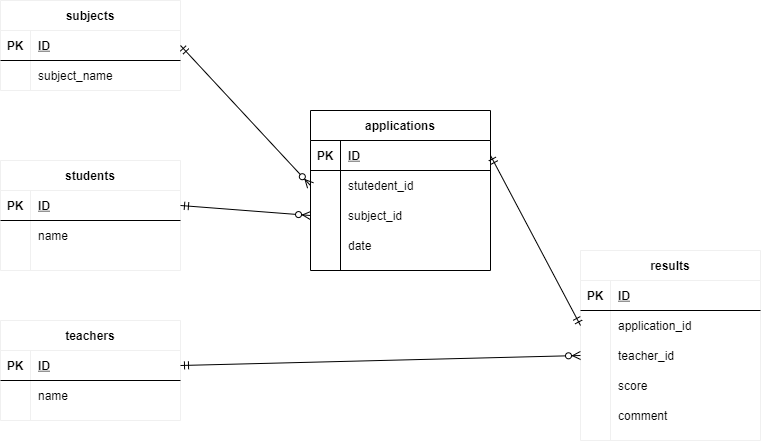

The diagram above was exported from draw.io. Its source (the exported page's mxGraphModel, read from the mxfile embedded in the PNG):
<mxGraphModel dx="304" dy="1704" grid="1" gridSize="10" guides="1" tooltips="1" connect="1" arrows="1" fold="1" page="1" pageScale="1" pageWidth="827" pageHeight="1169" math="0" shadow="0">
  <root>
    <mxCell id="0" />
    <mxCell id="1" parent="0" />
    <mxCell id="15" value="subjects" style="shape=table;startSize=30;container=1;collapsible=1;childLayout=tableLayout;fixedRows=1;rowLines=0;fontStyle=1;align=center;resizeLast=1;strokeColor=#f0f0f0;" parent="1" vertex="1">
      <mxGeometry x="40" y="-1120" width="180" height="90" as="geometry" />
    </mxCell>
    <mxCell id="16" value="" style="shape=partialRectangle;collapsible=0;dropTarget=0;pointerEvents=0;fillColor=none;top=0;left=0;bottom=1;right=0;points=[[0,0.5],[1,0.5]];portConstraint=eastwest;" parent="15" vertex="1">
      <mxGeometry y="30" width="180" height="30" as="geometry" />
    </mxCell>
    <mxCell id="17" value="PK" style="shape=partialRectangle;connectable=0;fillColor=none;top=0;left=0;bottom=0;right=0;fontStyle=1;overflow=hidden;" parent="16" vertex="1">
      <mxGeometry width="30" height="30" as="geometry" />
    </mxCell>
    <mxCell id="18" value="ID" style="shape=partialRectangle;connectable=0;fillColor=none;top=0;left=0;bottom=0;right=0;align=left;spacingLeft=6;fontStyle=5;overflow=hidden;" parent="16" vertex="1">
      <mxGeometry x="30" width="150" height="30" as="geometry" />
    </mxCell>
    <mxCell id="19" value="" style="shape=partialRectangle;collapsible=0;dropTarget=0;pointerEvents=0;fillColor=none;top=0;left=0;bottom=0;right=0;points=[[0,0.5],[1,0.5]];portConstraint=eastwest;" parent="15" vertex="1">
      <mxGeometry y="60" width="180" height="30" as="geometry" />
    </mxCell>
    <mxCell id="20" value="" style="shape=partialRectangle;connectable=0;fillColor=none;top=0;left=0;bottom=0;right=0;editable=1;overflow=hidden;" parent="19" vertex="1">
      <mxGeometry width="30" height="30" as="geometry" />
    </mxCell>
    <mxCell id="21" value="subject_name" style="shape=partialRectangle;connectable=0;fillColor=none;top=0;left=0;bottom=0;right=0;align=left;spacingLeft=6;overflow=hidden;" parent="19" vertex="1">
      <mxGeometry x="30" width="150" height="30" as="geometry" />
    </mxCell>
    <mxCell id="29" value="teachers" style="shape=table;startSize=30;container=1;collapsible=1;childLayout=tableLayout;fixedRows=1;rowLines=0;fontStyle=1;align=center;resizeLast=1;strokeColor=#f0f0f0;" parent="1" vertex="1">
      <mxGeometry x="40" y="-800" width="180" height="100" as="geometry" />
    </mxCell>
    <mxCell id="30" value="" style="shape=partialRectangle;collapsible=0;dropTarget=0;pointerEvents=0;fillColor=none;top=0;left=0;bottom=1;right=0;points=[[0,0.5],[1,0.5]];portConstraint=eastwest;" parent="29" vertex="1">
      <mxGeometry y="30" width="180" height="30" as="geometry" />
    </mxCell>
    <mxCell id="31" value="PK" style="shape=partialRectangle;connectable=0;fillColor=none;top=0;left=0;bottom=0;right=0;fontStyle=1;overflow=hidden;" parent="30" vertex="1">
      <mxGeometry width="30" height="30" as="geometry" />
    </mxCell>
    <mxCell id="32" value="ID" style="shape=partialRectangle;connectable=0;fillColor=none;top=0;left=0;bottom=0;right=0;align=left;spacingLeft=6;fontStyle=5;overflow=hidden;" parent="30" vertex="1">
      <mxGeometry x="30" width="150" height="30" as="geometry" />
    </mxCell>
    <mxCell id="36" value="" style="shape=partialRectangle;collapsible=0;dropTarget=0;pointerEvents=0;fillColor=none;top=0;left=0;bottom=0;right=0;points=[[0,0.5],[1,0.5]];portConstraint=eastwest;" parent="29" vertex="1">
      <mxGeometry y="60" width="180" height="30" as="geometry" />
    </mxCell>
    <mxCell id="37" value="" style="shape=partialRectangle;connectable=0;fillColor=none;top=0;left=0;bottom=0;right=0;editable=1;overflow=hidden;" parent="36" vertex="1">
      <mxGeometry width="30" height="30" as="geometry" />
    </mxCell>
    <mxCell id="38" value="name" style="shape=partialRectangle;connectable=0;fillColor=none;top=0;left=0;bottom=0;right=0;align=left;spacingLeft=6;overflow=hidden;" parent="36" vertex="1">
      <mxGeometry x="30" width="150" height="30" as="geometry" />
    </mxCell>
    <mxCell id="42" value="results" style="shape=table;startSize=30;container=1;collapsible=1;childLayout=tableLayout;fixedRows=1;rowLines=0;fontStyle=1;align=center;resizeLast=1;strokeColor=#f0f0f0;" parent="1" vertex="1">
      <mxGeometry x="620" y="-870" width="180" height="190" as="geometry" />
    </mxCell>
    <mxCell id="43" value="" style="shape=partialRectangle;collapsible=0;dropTarget=0;pointerEvents=0;fillColor=none;top=0;left=0;bottom=1;right=0;points=[[0,0.5],[1,0.5]];portConstraint=eastwest;" parent="42" vertex="1">
      <mxGeometry y="30" width="180" height="30" as="geometry" />
    </mxCell>
    <mxCell id="44" value="PK" style="shape=partialRectangle;connectable=0;fillColor=none;top=0;left=0;bottom=0;right=0;fontStyle=1;overflow=hidden;" parent="43" vertex="1">
      <mxGeometry width="30" height="30" as="geometry" />
    </mxCell>
    <mxCell id="45" value="ID" style="shape=partialRectangle;connectable=0;fillColor=none;top=0;left=0;bottom=0;right=0;align=left;spacingLeft=6;fontStyle=5;overflow=hidden;" parent="43" vertex="1">
      <mxGeometry x="30" width="150" height="30" as="geometry" />
    </mxCell>
    <mxCell id="49" value="" style="shape=partialRectangle;collapsible=0;dropTarget=0;pointerEvents=0;fillColor=none;top=0;left=0;bottom=0;right=0;points=[[0,0.5],[1,0.5]];portConstraint=eastwest;" parent="42" vertex="1">
      <mxGeometry y="60" width="180" height="30" as="geometry" />
    </mxCell>
    <mxCell id="50" value="" style="shape=partialRectangle;connectable=0;fillColor=none;top=0;left=0;bottom=0;right=0;editable=1;overflow=hidden;" parent="49" vertex="1">
      <mxGeometry width="30" height="30" as="geometry" />
    </mxCell>
    <mxCell id="51" value="application_id" style="shape=partialRectangle;connectable=0;fillColor=none;top=0;left=0;bottom=0;right=0;align=left;spacingLeft=6;overflow=hidden;" parent="49" vertex="1">
      <mxGeometry x="30" width="150" height="30" as="geometry" />
    </mxCell>
    <mxCell id="86" style="shape=partialRectangle;collapsible=0;dropTarget=0;pointerEvents=0;fillColor=none;top=0;left=0;bottom=0;right=0;points=[[0,0.5],[1,0.5]];portConstraint=eastwest;" parent="42" vertex="1">
      <mxGeometry y="90" width="180" height="30" as="geometry" />
    </mxCell>
    <mxCell id="87" style="shape=partialRectangle;connectable=0;fillColor=none;top=0;left=0;bottom=0;right=0;editable=1;overflow=hidden;" parent="86" vertex="1">
      <mxGeometry width="30" height="30" as="geometry" />
    </mxCell>
    <mxCell id="88" value="teacher_id" style="shape=partialRectangle;connectable=0;fillColor=none;top=0;left=0;bottom=0;right=0;align=left;spacingLeft=6;overflow=hidden;" parent="86" vertex="1">
      <mxGeometry x="30" width="150" height="30" as="geometry" />
    </mxCell>
    <mxCell id="131" style="shape=partialRectangle;collapsible=0;dropTarget=0;pointerEvents=0;fillColor=none;top=0;left=0;bottom=0;right=0;points=[[0,0.5],[1,0.5]];portConstraint=eastwest;" parent="42" vertex="1">
      <mxGeometry y="120" width="180" height="30" as="geometry" />
    </mxCell>
    <mxCell id="132" style="shape=partialRectangle;connectable=0;fillColor=none;top=0;left=0;bottom=0;right=0;editable=1;overflow=hidden;" parent="131" vertex="1">
      <mxGeometry width="30" height="30" as="geometry" />
    </mxCell>
    <mxCell id="133" value="score" style="shape=partialRectangle;connectable=0;fillColor=none;top=0;left=0;bottom=0;right=0;align=left;spacingLeft=6;overflow=hidden;" parent="131" vertex="1">
      <mxGeometry x="30" width="150" height="30" as="geometry" />
    </mxCell>
    <mxCell id="156" style="shape=partialRectangle;collapsible=0;dropTarget=0;pointerEvents=0;fillColor=none;top=0;left=0;bottom=0;right=0;points=[[0,0.5],[1,0.5]];portConstraint=eastwest;" parent="42" vertex="1">
      <mxGeometry y="150" width="180" height="30" as="geometry" />
    </mxCell>
    <mxCell id="157" style="shape=partialRectangle;connectable=0;fillColor=none;top=0;left=0;bottom=0;right=0;editable=1;overflow=hidden;" parent="156" vertex="1">
      <mxGeometry width="30" height="30" as="geometry" />
    </mxCell>
    <mxCell id="158" value="comment" style="shape=partialRectangle;connectable=0;fillColor=none;top=0;left=0;bottom=0;right=0;align=left;spacingLeft=6;overflow=hidden;" parent="156" vertex="1">
      <mxGeometry x="30" width="150" height="30" as="geometry" />
    </mxCell>
    <mxCell id="70" value="students" style="shape=table;startSize=30;container=1;collapsible=1;childLayout=tableLayout;fixedRows=1;rowLines=0;fontStyle=1;align=center;resizeLast=1;strokeColor=#f0f0f0;" parent="1" vertex="1">
      <mxGeometry x="40" y="-960" width="180" height="110" as="geometry" />
    </mxCell>
    <mxCell id="71" value="" style="shape=partialRectangle;collapsible=0;dropTarget=0;pointerEvents=0;fillColor=none;top=0;left=0;bottom=1;right=0;points=[[0,0.5],[1,0.5]];portConstraint=eastwest;" parent="70" vertex="1">
      <mxGeometry y="30" width="180" height="30" as="geometry" />
    </mxCell>
    <mxCell id="72" value="PK" style="shape=partialRectangle;connectable=0;fillColor=none;top=0;left=0;bottom=0;right=0;fontStyle=1;overflow=hidden;" parent="71" vertex="1">
      <mxGeometry width="30" height="30" as="geometry" />
    </mxCell>
    <mxCell id="73" value="ID" style="shape=partialRectangle;connectable=0;fillColor=none;top=0;left=0;bottom=0;right=0;align=left;spacingLeft=6;fontStyle=5;overflow=hidden;" parent="71" vertex="1">
      <mxGeometry x="30" width="150" height="30" as="geometry" />
    </mxCell>
    <mxCell id="74" value="" style="shape=partialRectangle;collapsible=0;dropTarget=0;pointerEvents=0;fillColor=none;top=0;left=0;bottom=0;right=0;points=[[0,0.5],[1,0.5]];portConstraint=eastwest;" parent="70" vertex="1">
      <mxGeometry y="60" width="180" height="30" as="geometry" />
    </mxCell>
    <mxCell id="75" value="" style="shape=partialRectangle;connectable=0;fillColor=none;top=0;left=0;bottom=0;right=0;editable=1;overflow=hidden;" parent="74" vertex="1">
      <mxGeometry width="30" height="30" as="geometry" />
    </mxCell>
    <mxCell id="76" value="name" style="shape=partialRectangle;connectable=0;fillColor=none;top=0;left=0;bottom=0;right=0;align=left;spacingLeft=6;overflow=hidden;" parent="74" vertex="1">
      <mxGeometry x="30" width="150" height="30" as="geometry" />
    </mxCell>
    <mxCell id="135" value="" style="fontSize=12;html=1;endArrow=ERzeroToMany;startArrow=ERmandOne;exitX=1;exitY=0.5;exitDx=0;exitDy=0;entryX=0;entryY=0.5;entryDx=0;entryDy=0;" parent="1" source="30" target="86" edge="1">
      <mxGeometry width="100" height="100" relative="1" as="geometry">
        <mxPoint x="620" y="-920" as="sourcePoint" />
        <mxPoint x="720" y="-1020" as="targetPoint" />
      </mxGeometry>
    </mxCell>
    <mxCell id="150" value="" style="fontSize=12;html=1;endArrow=ERzeroToMany;startArrow=ERmandOne;exitX=1;exitY=0.5;exitDx=0;exitDy=0;entryX=0;entryY=0.5;entryDx=0;entryDy=0;" parent="1" source="71" target="169" edge="1">
      <mxGeometry width="100" height="100" relative="1" as="geometry">
        <mxPoint x="370" y="-970" as="sourcePoint" />
        <mxPoint x="388.81999999999994" y="-801.26" as="targetPoint" />
      </mxGeometry>
    </mxCell>
    <mxCell id="151" value="" style="fontSize=12;html=1;endArrow=ERzeroToMany;startArrow=ERmandOne;exitX=1;exitY=0.5;exitDx=0;exitDy=0;entryX=0;entryY=0.5;entryDx=0;entryDy=0;" parent="1" source="16" target="166" edge="1">
      <mxGeometry width="100" height="100" relative="1" as="geometry">
        <mxPoint x="220" y="-1000" as="sourcePoint" />
        <mxPoint x="370" y="-835" as="targetPoint" />
      </mxGeometry>
    </mxCell>
    <mxCell id="162" value="applications" style="shape=table;startSize=30;container=1;collapsible=1;childLayout=tableLayout;fixedRows=1;rowLines=0;fontStyle=1;align=center;resizeLast=1;" parent="1" vertex="1">
      <mxGeometry x="350" y="-1010" width="180" height="160" as="geometry" />
    </mxCell>
    <mxCell id="163" value="" style="shape=partialRectangle;collapsible=0;dropTarget=0;pointerEvents=0;fillColor=none;top=0;left=0;bottom=1;right=0;points=[[0,0.5],[1,0.5]];portConstraint=eastwest;" parent="162" vertex="1">
      <mxGeometry y="30" width="180" height="30" as="geometry" />
    </mxCell>
    <mxCell id="164" value="PK" style="shape=partialRectangle;connectable=0;fillColor=none;top=0;left=0;bottom=0;right=0;fontStyle=1;overflow=hidden;" parent="163" vertex="1">
      <mxGeometry width="30" height="30" as="geometry" />
    </mxCell>
    <mxCell id="165" value="ID" style="shape=partialRectangle;connectable=0;fillColor=none;top=0;left=0;bottom=0;right=0;align=left;spacingLeft=6;fontStyle=5;overflow=hidden;" parent="163" vertex="1">
      <mxGeometry x="30" width="150" height="30" as="geometry" />
    </mxCell>
    <mxCell id="166" value="" style="shape=partialRectangle;collapsible=0;dropTarget=0;pointerEvents=0;fillColor=none;top=0;left=0;bottom=0;right=0;points=[[0,0.5],[1,0.5]];portConstraint=eastwest;" parent="162" vertex="1">
      <mxGeometry y="60" width="180" height="30" as="geometry" />
    </mxCell>
    <mxCell id="167" value="" style="shape=partialRectangle;connectable=0;fillColor=none;top=0;left=0;bottom=0;right=0;editable=1;overflow=hidden;" parent="166" vertex="1">
      <mxGeometry width="30" height="30" as="geometry" />
    </mxCell>
    <mxCell id="168" value="stutedent_id" style="shape=partialRectangle;connectable=0;fillColor=none;top=0;left=0;bottom=0;right=0;align=left;spacingLeft=6;overflow=hidden;" parent="166" vertex="1">
      <mxGeometry x="30" width="150" height="30" as="geometry" />
    </mxCell>
    <mxCell id="169" value="" style="shape=partialRectangle;collapsible=0;dropTarget=0;pointerEvents=0;fillColor=none;top=0;left=0;bottom=0;right=0;points=[[0,0.5],[1,0.5]];portConstraint=eastwest;" parent="162" vertex="1">
      <mxGeometry y="90" width="180" height="30" as="geometry" />
    </mxCell>
    <mxCell id="170" value="" style="shape=partialRectangle;connectable=0;fillColor=none;top=0;left=0;bottom=0;right=0;editable=1;overflow=hidden;" parent="169" vertex="1">
      <mxGeometry width="30" height="30" as="geometry" />
    </mxCell>
    <mxCell id="171" value="subject_id" style="shape=partialRectangle;connectable=0;fillColor=none;top=0;left=0;bottom=0;right=0;align=left;spacingLeft=6;overflow=hidden;" parent="169" vertex="1">
      <mxGeometry x="30" width="150" height="30" as="geometry" />
    </mxCell>
    <mxCell id="175" style="shape=partialRectangle;collapsible=0;dropTarget=0;pointerEvents=0;fillColor=none;top=0;left=0;bottom=0;right=0;points=[[0,0.5],[1,0.5]];portConstraint=eastwest;" parent="162" vertex="1">
      <mxGeometry y="120" width="180" height="30" as="geometry" />
    </mxCell>
    <mxCell id="176" style="shape=partialRectangle;connectable=0;fillColor=none;top=0;left=0;bottom=0;right=0;editable=1;overflow=hidden;" parent="175" vertex="1">
      <mxGeometry width="30" height="30" as="geometry" />
    </mxCell>
    <mxCell id="177" value="date" style="shape=partialRectangle;connectable=0;fillColor=none;top=0;left=0;bottom=0;right=0;align=left;spacingLeft=6;overflow=hidden;" parent="175" vertex="1">
      <mxGeometry x="30" width="150" height="30" as="geometry" />
    </mxCell>
    <mxCell id="178" value="" style="fontSize=12;html=1;endArrow=ERmandOne;startArrow=ERmandOne;entryX=0;entryY=0.5;entryDx=0;entryDy=0;" parent="1" target="49" edge="1">
      <mxGeometry width="100" height="100" relative="1" as="geometry">
        <mxPoint x="530" y="-965" as="sourcePoint" />
        <mxPoint x="630" y="-1065" as="targetPoint" />
      </mxGeometry>
    </mxCell>
  </root>
</mxGraphModel>